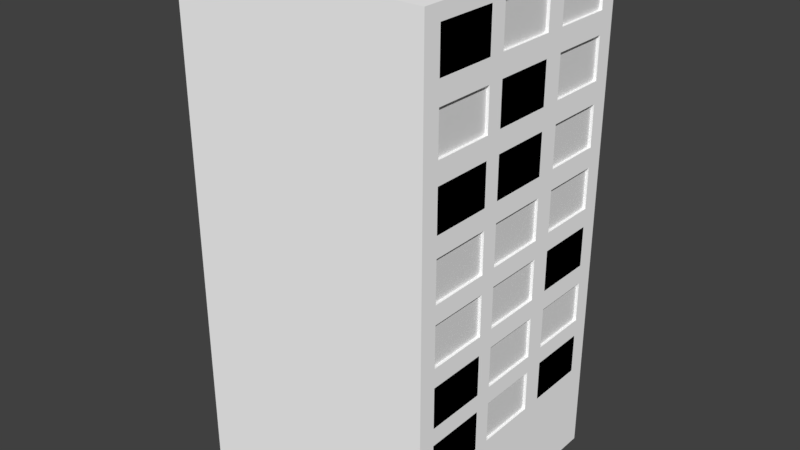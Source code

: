 # Source: building.blend  (saved by Blender 2.79.0; exported with 4.5.12 LTS)
import bpy
from mathutils import Matrix  # noqa: F401  (used for matrix-valued properties, if any)

bpy.ops.wm.read_factory_settings(use_empty=True)
scene = bpy.context.scene
scene.name = 'Scene'

# ---- collections
col_collection_1 = bpy.data.collections.new('Collection 1'); scene.collection.children.link(col_collection_1)

# ---- materials (node trees are filled in below, after node groups)
mat_material = bpy.data.materials.new('Material')
mat_material.alpha_threshold = 0.0
mat_material.use_transparent_shadow = False
mat_material.diffuse_color = (0.0, 0.0, 0.0, 1.0)
mat_material.roughness = 0.5
mat_material.line_color = (0.0, 0.0, 0.0, 1.0)
mat_material_001 = bpy.data.materials.new('Material.001')
mat_material_001.alpha_threshold = 0.0
mat_material_001.use_transparent_shadow = False
mat_material_001.diffuse_color = (1.0, 1.0, 1.0, 1.0)
mat_material_001.roughness = 0.5
mat_material_001.line_color = (0.0, 0.0, 0.0, 1.0)

# ---- material node trees

# ---- world
world_world = bpy.data.worlds.new('World'); scene.world = world_world
world_world.color = (0.05088, 0.05088, 0.05088)
world_world.use_sun_shadow = False
world_world.sun_shadow_jitter_overblur = 0.0
world_world.cycles.sampling_method = 'MANUAL'

# ---- meshes
me_cube_012 = bpy.data.meshes.new('Cube.012')
me_cube_012.from_pydata([(-1.0, -1.0, -1.0), (-1.0, -1.0, 1.0), (-1.0, 1.0, -1.0), (-1.0, 1.0, 1.0), (1.0, -1.0, -1.0), (1.0, -1.0, 1.0), (1.0, 1.0, -1.0), (1.0, 1.0, 1.0)], [], [(0, 1, 3, 2), (2, 3, 7, 6), (6, 7, 5, 4), (4, 5, 1, 0), (2, 6, 4, 0), (7, 3, 1, 5)])
me_cube_012.materials.append(mat_material)
me_cube_012.use_remesh_preserve_volume = False
me_cube_012.use_remesh_preserve_attributes = False
me_cube_012.use_mirror_vertex_groups = False
me_cube_012.update()
me_cube_011 = bpy.data.meshes.new('Cube.011')
me_cube_011.from_pydata([(-1.0, -1.0, -1.0), (-1.0, -1.0, 1.0), (-1.0, 1.0, -1.0), (-1.0, 1.0, 1.0), (1.0, -1.0, -1.0), (1.0, -1.0, 1.0), (1.0, 1.0, -1.0), (1.0, 1.0, 1.0)], [], [(0, 1, 3, 2), (2, 3, 7, 6), (6, 7, 5, 4), (4, 5, 1, 0), (2, 6, 4, 0), (7, 3, 1, 5)])
me_cube_011.materials.append(mat_material)
me_cube_011.use_remesh_preserve_volume = False
me_cube_011.use_remesh_preserve_attributes = False
me_cube_011.use_mirror_vertex_groups = False
me_cube_011.update()
me_cube_010 = bpy.data.meshes.new('Cube.010')
me_cube_010.from_pydata([(-1.0, -1.0, -1.0), (-1.0, -1.0, 1.0), (-1.0, 1.0, -1.0), (-1.0, 1.0, 1.0), (1.0, -1.0, -1.0), (1.0, -1.0, 1.0), (1.0, 1.0, -1.0), (1.0, 1.0, 1.0)], [], [(0, 1, 3, 2), (2, 3, 7, 6), (6, 7, 5, 4), (4, 5, 1, 0), (2, 6, 4, 0), (7, 3, 1, 5)])
me_cube_010.materials.append(mat_material)
me_cube_010.use_remesh_preserve_volume = False
me_cube_010.use_remesh_preserve_attributes = False
me_cube_010.use_mirror_vertex_groups = False
me_cube_010.update()
me_cube_009 = bpy.data.meshes.new('Cube.009')
me_cube_009.from_pydata([(-1.0, -1.0, -1.0), (-1.0, -1.0, 1.0), (-1.0, 1.0, -1.0), (-1.0, 1.0, 1.0), (1.0, -1.0, -1.0), (1.0, -1.0, 1.0), (1.0, 1.0, -1.0), (1.0, 1.0, 1.0)], [], [(0, 1, 3, 2), (2, 3, 7, 6), (6, 7, 5, 4), (4, 5, 1, 0), (2, 6, 4, 0), (7, 3, 1, 5)])
me_cube_009.materials.append(mat_material)
me_cube_009.use_remesh_preserve_volume = False
me_cube_009.use_remesh_preserve_attributes = False
me_cube_009.use_mirror_vertex_groups = False
me_cube_009.update()
me_cube_008 = bpy.data.meshes.new('Cube.008')
me_cube_008.from_pydata([(-1.0, -1.0, -1.0), (-1.0, -1.0, 1.0), (-1.0, 1.0, -1.0), (-1.0, 1.0, 1.0), (1.0, -1.0, -1.0), (1.0, -1.0, 1.0), (1.0, 1.0, -1.0), (1.0, 1.0, 1.0)], [], [(0, 1, 3, 2), (2, 3, 7, 6), (6, 7, 5, 4), (4, 5, 1, 0), (2, 6, 4, 0), (7, 3, 1, 5)])
me_cube_008.materials.append(mat_material)
me_cube_008.use_remesh_preserve_volume = False
me_cube_008.use_remesh_preserve_attributes = False
me_cube_008.use_mirror_vertex_groups = False
me_cube_008.update()
me_cube_007 = bpy.data.meshes.new('Cube.007')
me_cube_007.from_pydata([(-1.0, -1.0, -1.0), (-1.0, -1.0, 1.0), (-1.0, 1.0, -1.0), (-1.0, 1.0, 1.0), (1.0, -1.0, -1.0), (1.0, -1.0, 1.0), (1.0, 1.0, -1.0), (1.0, 1.0, 1.0)], [], [(0, 1, 3, 2), (2, 3, 7, 6), (6, 7, 5, 4), (4, 5, 1, 0), (2, 6, 4, 0), (7, 3, 1, 5)])
me_cube_007.materials.append(mat_material)
me_cube_007.use_remesh_preserve_volume = False
me_cube_007.use_remesh_preserve_attributes = False
me_cube_007.use_mirror_vertex_groups = False
me_cube_007.update()
me_cube_006 = bpy.data.meshes.new('Cube.006')
me_cube_006.from_pydata([(-1.0, -1.0, -1.0), (-1.0, -1.0, 1.0), (-1.0, 1.0, -1.0), (-1.0, 1.0, 1.0), (1.0, -1.0, -1.0), (1.0, -1.0, 1.0), (1.0, 1.0, -1.0), (1.0, 1.0, 1.0)], [], [(0, 1, 3, 2), (2, 3, 7, 6), (6, 7, 5, 4), (4, 5, 1, 0), (2, 6, 4, 0), (7, 3, 1, 5)])
me_cube_006.materials.append(mat_material)
me_cube_006.use_remesh_preserve_volume = False
me_cube_006.use_remesh_preserve_attributes = False
me_cube_006.use_mirror_vertex_groups = False
me_cube_006.update()
me_cube_005 = bpy.data.meshes.new('Cube.005')
me_cube_005.from_pydata([(-1.0, -1.0, -1.0), (-1.0, -1.0, 1.0), (-1.0, 1.0, -1.0), (-1.0, 1.0, 1.0), (1.0, -1.0, -1.0), (1.0, -1.0, 1.0), (1.0, 1.0, -1.0), (1.0, 1.0, 1.0)], [], [(0, 1, 3, 2), (2, 3, 7, 6), (6, 7, 5, 4), (4, 5, 1, 0), (2, 6, 4, 0), (7, 3, 1, 5)])
me_cube_005.materials.append(mat_material)
me_cube_005.use_remesh_preserve_volume = False
me_cube_005.use_remesh_preserve_attributes = False
me_cube_005.use_mirror_vertex_groups = False
me_cube_005.update()
me_cube_004 = bpy.data.meshes.new('Cube.004')
me_cube_004.from_pydata([(-1.0, -1.0, -1.0), (-1.0, -1.0, 1.0), (-1.0, 1.0, -1.0), (-1.0, 1.0, 1.0), (1.0, -1.0, -1.0), (1.0, -1.0, 1.0), (1.0, 1.0, -1.0), (1.0, 1.0, 1.0)], [], [(0, 1, 3, 2), (2, 3, 7, 6), (6, 7, 5, 4), (4, 5, 1, 0), (2, 6, 4, 0), (7, 3, 1, 5)])
me_cube_004.use_remesh_preserve_volume = False
me_cube_004.use_remesh_preserve_attributes = False
me_cube_004.use_mirror_vertex_groups = False
me_cube_004.update()
me_cube = bpy.data.meshes.new('Cube')
me_cube.from_pydata([(0.2792, 0.3835, -0.6356), (0.2792, 0.3835, -0.4756), (0.2792, 0.8635, -0.6356), (0.2792, 0.8635, -0.4756), (0.2792, -0.2533, -0.6356), (0.2792, -0.2533, -0.4756), (0.2792, 0.2267, -0.6356), (0.2792, 0.2267, -0.4756), (0.2792, -0.8609, -0.6356), (0.2792, -0.8609, -0.4756), (0.2792, -0.3809, -0.6356), (0.2792, -0.3809, -0.4756), (0.2792, 0.3835, -0.4075), (0.2792, 0.3835, -0.2475), (0.2792, 0.8635, -0.4075), (0.2792, 0.8635, -0.2475), (0.2792, -0.2533, -0.4075), (0.2792, -0.2533, -0.2475), (0.2792, 0.2267, -0.4075), (0.2792, 0.2267, -0.2475), (0.2792, -0.8609, -0.4075), (0.2792, -0.8609, -0.2475), (0.2792, -0.3809, -0.4075), (0.2792, -0.3809, -0.2475), (0.2792, 0.3835, -0.1731), (0.2792, 0.3835, -0.0131), (0.2792, 0.8635, -0.1731), (0.2792, 0.8635, -0.0131), (0.2792, -0.2533, -0.1731), (0.2792, -0.2533, -0.0131), (0.2792, 0.2267, -0.1731), (0.2792, 0.2267, -0.0131), (0.2792, -0.8609, -0.1731), (0.2792, -0.8609, -0.0131), (0.2792, -0.3809, -0.1731), (0.2792, -0.3809, -0.0131), (0.2792, 0.3835, 0.0591), (0.2792, 0.3835, 0.2191), (0.2792, 0.8635, 0.0591), (0.2792, 0.8635, 0.2191), (0.2792, -0.2533, 0.0591), (0.2792, -0.2533, 0.2191), (0.2792, 0.2267, 0.0591), (0.2792, 0.2267, 0.2191), (0.2792, -0.8609, 0.0591), (0.2792, -0.8609, 0.2191), (0.2792, -0.3809, 0.0591), (0.2792, -0.3809, 0.2191), (0.2792, 0.3835, 0.2962), (0.2792, 0.3835, 0.4562), (0.2792, 0.8635, 0.2962), (0.2792, 0.8635, 0.4562), (0.2792, -0.2533, 0.2962), (0.2792, -0.2533, 0.4562), (0.2792, 0.2267, 0.2962), (0.2792, 0.2267, 0.4562), (0.2792, -0.8609, 0.2962), (0.2792, -0.8609, 0.4562), (0.2792, -0.3809, 0.2962), (0.2792, -0.3809, 0.4562), (0.2792, 0.3835, 0.5391), (0.2792, 0.3835, 0.6991), (0.2792, 0.8635, 0.5391), (0.2792, 0.8635, 0.6991), (0.2792, -0.2533, 0.5391), (0.2792, -0.2533, 0.6991), (0.2792, 0.2267, 0.5391), (0.2792, 0.2267, 0.6991), (0.2792, -0.8609, 0.5391), (0.2792, -0.8609, 0.6991), (0.2792, -0.3809, 0.5391), (0.2792, -0.3809, 0.6991), (0.2792, 0.3835, 0.7833), (0.2792, 0.3835, 0.9433), (0.2792, 0.8635, 0.7833), (0.2792, 0.8635, 0.9433), (0.2792, -0.2533, 0.7833), (0.2792, -0.2533, 0.9433), (0.2792, 0.2267, 0.7833), (0.2792, 0.2267, 0.9433), (0.2792, -0.8609, 0.7833), (0.2792, -0.8609, 0.9433), (0.2792, -0.3809, 0.7833), (0.2792, -0.3809, 0.9433), (1.0, 1.0, -1.0), (1.0, -1.0, -1.0), (-1.0, -1.0, -1.0), (-1.0, 1.0, -1.0), (1.0, 1.0, 1.0), (1.0, -1.0, 1.0), (-1.0, -1.0, 1.0), (-1.0, 1.0, 1.0), (1.0, -0.8609, 0.7833), (1.0, -0.3809, 0.7833), (1.0, -0.8609, 0.9433), (1.0, -0.3809, 0.9433), (1.0, -0.2533, 0.7833), (1.0, 0.2267, 0.7833), (1.0, -0.2533, 0.9433), (1.0, 0.2267, 0.9433), (1.0, -0.2533, 0.8033), (1.0, 0.3835, 0.7833), (1.0, 0.8635, 0.7833), (1.0, 0.3835, 0.9433), (1.0, 0.8635, 0.7991), (1.0, 0.8635, 0.9433), (1.0, -0.8609, 0.5391), (1.0, -0.3809, 0.5391), (1.0, -0.8609, 0.6991), (1.0, -0.3809, 0.6991), (1.0, -0.2533, 0.5391), (1.0, 0.2267, 0.5391), (1.0, -0.2533, 0.6991), (1.0, 0.2267, 0.6991), (1.0, 0.3835, 0.5391), (1.0, 0.8635, 0.5391), (1.0, 0.3835, 0.6991), (1.0, 0.8635, 0.6991), (1.0, 0.3835, 0.5992), (1.0, -0.3809, 0.4562), (1.0, -0.3809, 0.2962), (1.0, -0.8609, 0.4562), (1.0, -0.8609, 0.2962), (1.0, 0.2267, 0.2962), (1.0, -0.2533, 0.4562), (1.0, -0.2533, 0.2962), (1.0, 0.2267, 0.4562), (1.0, 0.3835, 0.4562), (1.0, 0.8635, 0.4562), (1.0, 0.3835, 0.2962), (1.0, 0.8635, 0.2962), (1.0, -0.3809, 0.2191), (1.0, -0.3809, 0.0591), (1.0, -0.8609, 0.2191), (1.0, -0.8609, 0.0591), (1.0, 0.2267, 0.0591), (1.0, -0.2533, 0.2191), (1.0, -0.2533, 0.0591), (1.0, 0.2267, 0.2191), (1.0, 0.3835, 0.2191), (1.0, 0.8635, 0.2191), (1.0, 0.3835, 0.0591), (1.0, 0.8635, 0.0591), (1.0, -0.3809, -0.0131), (1.0, -0.3809, -0.1731), (1.0, -0.8609, -0.0131), (1.0, -0.8609, -0.1731), (1.0, 0.2267, -0.1731), (1.0, -0.2533, -0.0131), (1.0, -0.2533, -0.1731), (1.0, 0.2267, -0.0131), (1.0, 0.2267, -0.1573), (1.0, 0.3835, -0.0131), (1.0, 0.8635, -0.0131), (1.0, 0.3835, -0.1731), (1.0, 0.3835, -0.1556), (1.0, 0.8635, -0.1731), (1.0, -0.3809, -0.2475), (1.0, -0.3809, -0.4075), (1.0, -0.8609, -0.2475), (1.0, -0.8609, -0.4075), (1.0, 0.2267, -0.4075), (1.0, -0.2533, -0.2475), (1.0, -0.2533, -0.4075), (1.0, 0.2267, -0.2475), (1.0, 0.2267, -0.3917), (1.0, 0.3835, -0.2475), (1.0, 0.8635, -0.2475), (1.0, 0.3835, -0.3407), (1.0, 0.3835, -0.4075), (1.0, 0.8635, -0.4075), (1.0, 0.8635, -0.3917), (1.0, -0.3809, -0.4756), (1.0, -0.3809, -0.6356), (1.0, -0.8609, -0.4756), (1.0, -0.8609, -0.6356), (1.0, 0.2267, -0.6356), (1.0, -0.2533, -0.4756), (1.0, -0.2533, -0.6356), (1.0, 0.2267, -0.4756), (1.0, 0.3835, -0.4756), (1.0, 0.8635, -0.4756), (1.0, 0.3835, -0.6356), (1.0, 0.8635, -0.6356)], [], [(0, 2, 3, 1), (2, 183, 181, 3), (2, 0, 182, 183), (4, 6, 7, 5), (6, 176, 179, 7), (6, 4, 178, 176), (8, 10, 11, 9), (10, 173, 172, 11), (10, 8, 175, 173), (12, 14, 15, 13), (14, 170, 171, 167, 15), (14, 12, 169, 170), (16, 18, 19, 17), (18, 161, 165, 164, 19), (18, 16, 163, 161), (20, 22, 23, 21), (22, 158, 157, 23), (22, 20, 160, 158), (24, 26, 27, 25), (26, 156, 153, 27), (26, 24, 154, 156), (28, 30, 31, 29), (30, 147, 151, 150, 31), (30, 28, 149, 147), (32, 34, 35, 33), (34, 144, 143, 35), (34, 32, 146, 144), (36, 38, 39, 37), (38, 142, 140, 39), (38, 36, 141, 142), (40, 42, 43, 41), (42, 135, 138, 43), (42, 40, 137, 135), (44, 46, 47, 45), (46, 132, 131, 47), (46, 44, 134, 132), (48, 50, 51, 49), (50, 130, 128, 51), (50, 48, 129, 130), (52, 54, 55, 53), (54, 123, 126, 55), (54, 52, 125, 123), (56, 58, 59, 57), (58, 120, 119, 59), (58, 56, 122, 120), (60, 62, 63, 61), (62, 115, 117, 63), (62, 60, 114, 115), (64, 66, 67, 65), (66, 111, 113, 67), (66, 64, 110, 111), (68, 70, 71, 69), (70, 107, 109, 71), (70, 68, 106, 107), (72, 74, 75, 73), (74, 102, 104, 105, 75), (74, 72, 101, 102), (76, 78, 79, 77), (78, 97, 99, 79), (78, 76, 96, 97), (80, 82, 83, 81), (82, 93, 95, 83), (82, 80, 92, 93), (84, 85, 86, 87), (88, 91, 90, 89), (84, 88, 140, 142, 141, 135, 137, 132, 134, 89, 85, 146, 145, 143, 144, 149, 148, 150, 151, 155, 152, 153), (85, 89, 90, 86), (86, 90, 91, 87), (88, 84, 87, 91), (89, 92, 94, 95, 88), (94, 81, 83, 95), (92, 80, 81, 94), (93, 100, 98, 99, 88, 95), (98, 77, 79, 99), (96, 76, 77, 98, 100), (97, 101, 103, 105, 104, 88, 99), (103, 73, 75, 105), (101, 72, 73, 103), (108, 69, 71, 109), (106, 68, 69, 108), (89, 106, 108, 109, 96, 100, 93, 92), (107, 110, 112, 113, 101, 97, 96, 109), (112, 65, 67, 113), (110, 64, 65, 112), (116, 61, 63, 117), (114, 60, 61, 116, 118), (111, 118, 116, 117, 88, 104, 102, 101, 113), (127, 49, 51, 128), (129, 48, 49, 127), (121, 57, 59, 119), (125, 52, 53, 124), (122, 56, 57, 121), (124, 53, 55, 126), (89, 122, 121, 119, 120, 125, 124, 126, 123, 129, 127, 128, 88, 117, 115, 114, 118, 111, 110, 107, 106), (139, 37, 39, 140), (141, 36, 37, 139), (89, 134, 133, 131, 132, 137, 136, 138, 135, 141, 139, 140, 88, 128, 130, 129, 123, 125, 120, 122), (133, 45, 47, 131), (137, 40, 41, 136), (134, 44, 45, 133), (136, 41, 43, 138), (152, 25, 27, 153), (154, 24, 25, 152, 155), (153, 156, 154, 155, 151, 147, 149, 144, 146, 85, 160, 159, 157, 158, 163, 162, 164, 165, 168, 166, 167, 171, 84), (145, 33, 35, 143), (149, 28, 29, 148), (146, 32, 33, 145), (148, 29, 31, 150), (166, 13, 15, 167), (169, 12, 13, 166, 168), (159, 21, 23, 157), (163, 16, 17, 162), (160, 20, 21, 159), (162, 17, 19, 164), (84, 171, 170, 181, 183, 182, 176, 178, 173, 175, 85), (180, 1, 3, 181), (182, 0, 1, 180), (174, 9, 11, 172), (178, 4, 5, 177), (175, 8, 9, 174), (177, 5, 7, 179), (85, 175, 174, 172, 173, 178, 177, 179, 176, 182, 180, 181, 170, 169, 168, 165, 161, 163, 158, 160)])
me_cube.materials.append(mat_material_001)
me_cube.use_remesh_preserve_volume = False
me_cube.use_remesh_preserve_attributes = False
me_cube.use_mirror_vertex_groups = False
me_cube.update()

# ---- objects
ob_cube_009 = bpy.data.objects.new('Cube.009', me_cube_012)
ob_cube_008 = bpy.data.objects.new('Cube.008', me_cube_011)
ob_cube_007 = bpy.data.objects.new('Cube.007', me_cube_010)
ob_cube_006 = bpy.data.objects.new('Cube.006', me_cube_009)
ob_cube_005 = bpy.data.objects.new('Cube.005', me_cube_008)
ob_cube_004 = bpy.data.objects.new('Cube.004', me_cube_007)
ob_cube_003 = bpy.data.objects.new('Cube.003', me_cube_006)
ob_cube_002 = bpy.data.objects.new('Cube.002', me_cube_005)
ob_cube_001 = bpy.data.objects.new('Cube.001', me_cube_004)
ob_cube = bpy.data.objects.new('Cube', me_cube)

# ---- transforms, parenting, visibility, modifiers, constraints
ob_cube_009.location = (1.995, 1.554, 2.196)
ob_cube_009.scale = (0.5, 0.7, 0.5)
ob_cube_009.lineart.crease_threshold = 0.0
ob_cube_008.location = (1.995, 1.554, 4.492)
ob_cube_008.scale = (0.5, 0.7, 0.5)
ob_cube_008.lineart.crease_threshold = 0.0
ob_cube_007.location = (1.995, 0.0224, 8.053)
ob_cube_007.scale = (0.5, 0.7, 0.5)
ob_cube_007.lineart.crease_threshold = 0.0
ob_cube_006.location = (1.995, -0.02753, 6.851)
ob_cube_006.scale = (0.5, 0.7, 0.5)
ob_cube_006.lineart.crease_threshold = 0.0
ob_cube_005.location = (1.995, -1.542, 2.246)
ob_cube_005.scale = (0.5, 0.7, 0.5)
ob_cube_005.lineart.crease_threshold = 0.0
ob_cube_004.location = (1.995, -1.542, 3.411)
ob_cube_004.scale = (0.5, 0.7, 0.5)
ob_cube_004.lineart.crease_threshold = 0.0
ob_cube_003.location = (1.995, -1.542, 6.851)
ob_cube_003.scale = (0.5, 0.7, 0.5)
ob_cube_003.lineart.crease_threshold = 0.0
ob_cube_002.location = (1.995, -1.542, 9.318)
ob_cube_002.scale = (0.5, 0.7, 0.5)
ob_cube_002.lineart.crease_threshold = 0.0
ob_cube_001.location = (0.445, 0.0, 5.0)
ob_cube_001.scale = (2.0, 2.25, 4.8)
ob_cube_001.lineart.crease_threshold = 0.0
ob_cube.location = (0.0, 0.0, 5.0)
ob_cube.scale = (2.5, 2.5, 5.0)
ob_cube.lock_rotations_4d = False
ob_cube.empty_display_type = 'ARROWS'
ob_cube.lineart.crease_threshold = 0.0

# ---- collection membership
col_collection_1.objects.link(ob_cube_009)
col_collection_1.objects.link(ob_cube_008)
col_collection_1.objects.link(ob_cube_007)
col_collection_1.objects.link(ob_cube_006)
col_collection_1.objects.link(ob_cube_005)
col_collection_1.objects.link(ob_cube_004)
col_collection_1.objects.link(ob_cube_003)
col_collection_1.objects.link(ob_cube_002)
col_collection_1.objects.link(ob_cube_001)
col_collection_1.objects.link(ob_cube)

# ---- scene / render settings (as saved in the file)
scene.frame_start = 1; scene.frame_end = 250; scene.frame_set(1)
scene.render.engine = 'BLENDER_EEVEE_NEXT'
scene.render.resolution_percentage = 50
scene.render.dither_intensity = 0.0
scene.cycles.use_denoising = False
scene.cycles.samples = 128
scene.cycles.sampling_pattern = 'TABULATED_SOBOL'
scene.cycles.use_adaptive_sampling = False
scene.cycles.use_light_tree = False
scene.cycles.blur_glossy = 0.0
scene.cycles.sample_clamp_indirect = 0.0
scene.view_settings.view_transform = 'Standard'
bpy.context.view_layer.update()

# ---- added for rendering (the .blend has no active camera and no usable light): camera, sun
cam_auto = bpy.data.cameras.new('AutoCamera')
cam_auto.lens = 50.0
cam_auto.sensor_width = 36.0
cam_auto.clip_end = 1000.0
ob_auto_camera = bpy.data.objects.new('AutoCamera', cam_auto)
scene.collection.objects.link(ob_auto_camera)
ob_auto_camera.location = (11.3316, -13.598, 14.0653)
ob_auto_camera.rotation_euler = (1.09748, -7.21219e-08, 0.694738)
scene.camera = ob_auto_camera
light_auto_sun = bpy.data.lights.new('AutoSun', 'SUN')
light_auto_sun.energy = 3.0
light_auto_sun.angle = 0.0523599
ob_auto_sun = bpy.data.objects.new('AutoSun', light_auto_sun)
scene.collection.objects.link(ob_auto_sun)
ob_auto_sun.rotation_euler = (0.872665, 0.174533, 0.523599)
bpy.context.view_layer.update()
